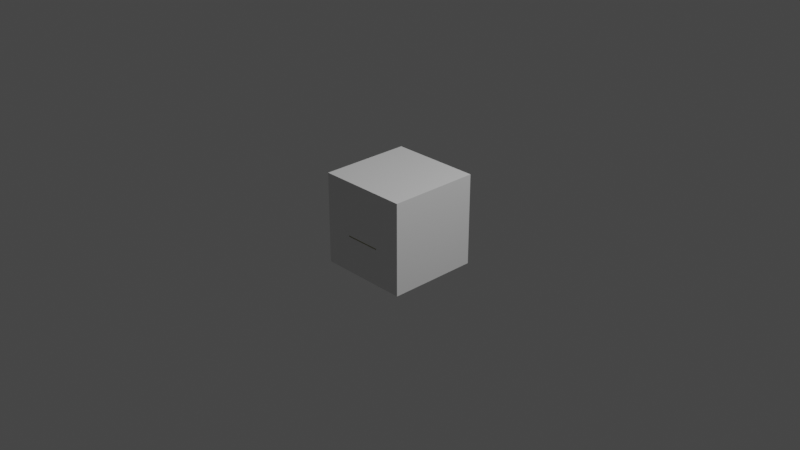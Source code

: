 # Source: printer.blend  (saved by Blender 3.4.6; exported with 4.5.12 LTS)
import bpy
from mathutils import Matrix  # noqa: F401  (used for matrix-valued properties, if any)

bpy.ops.wm.read_factory_settings(use_empty=True)
scene = bpy.context.scene
scene.name = 'Scene'

# ---- collections
col_collection = bpy.data.collections.new('Collection'); scene.collection.children.link(col_collection)

# ---- materials (node trees are filled in below, after node groups)
mat_body = bpy.data.materials.new('Body')
mat_body.use_transparent_shadow = False
mat_body.diffuse_color = (0.3185, 0.3125, 0.1706, 1.0)
mat_paper = bpy.data.materials.new('Paper')
mat_paper.use_transparent_shadow = False
mat_paper.diffuse_color = (1.0, 1.0, 1.0, 1.0)
mat_panel_background = bpy.data.materials.new('Panel background')
mat_panel_background.use_transparent_shadow = False
mat_panel_background.diffuse_color = (0.3185, 0.3185, 0.3185, 1.0)
mat_slot = bpy.data.materials.new('Slot')
mat_slot.use_transparent_shadow = False
mat_slot.diffuse_color = (0.0, 0.0, 0.0, 1.0)
mat_panel_screen = bpy.data.materials.new('Panel screen')
mat_panel_screen.use_transparent_shadow = False
mat_panel_screen.diffuse_color = (0.04486, 0.3097, 0.5382, 1.0)
mat_panel_button = bpy.data.materials.new('Panel button')
mat_panel_button.use_transparent_shadow = False
mat_panel_button.diffuse_color = (0.6152, 0.007012, 0.0005575, 1.0)
mat_material = bpy.data.materials.new('Material')
mat_material.alpha_threshold = 0.0
mat_material.use_transparent_shadow = False
mat_material.roughness = 0.5
mat_material.line_color = (0.0, 0.0, 0.0, 1.0)

# ---- material node trees
mat_material.use_nodes = True; mat_material.node_tree.nodes.clear()
_N = mat_material.node_tree.nodes; _L = mat_material.node_tree.links
n0 = _N.new('ShaderNodeOutputMaterial'); n0.name = 'Material Output'; n0.location = (300, 300)
n1 = _N.new('ShaderNodeBsdfPrincipled'); n1.name = 'Principled BSDF'; n1.location = (10, 300)
n1.distribution = 'GGX'
n1.subsurface_method = 'RANDOM_WALK_SKIN'
n1.inputs[3].default_value = 1.45
n1.inputs[27].default_value = (0.0, 0.0, 0.0, 1.0)
n1.inputs[28].default_value = 1.0
_L.new(n1.outputs[0], n0.inputs[0])
n0.is_active_output = True

# ---- world
world_world = bpy.data.worlds.new('World'); scene.world = world_world
world_world.use_nodes = True; world_world.node_tree.nodes.clear()
_N = world_world.node_tree.nodes; _L = world_world.node_tree.links
n0 = _N.new('ShaderNodeOutputWorld'); n0.name = 'World Output'; n0.location = (300, 300)
n1 = _N.new('ShaderNodeBackground'); n1.name = 'Background'; n1.location = (10, 300)
n1.inputs[0].default_value = (0.05088, 0.05088, 0.05088, 1.0)
_L.new(n1.outputs[0], n0.inputs[0])
n0.is_active_output = True
world_world.color = (0.05088, 0.05088, 0.05088)
world_world.use_sun_shadow = False
world_world.sun_shadow_jitter_overblur = 0.0

# ---- cameras
cam_camera = bpy.data.cameras.new('Camera')
cam_camera.clip_end = 100.0
cam_camera.ortho_scale = 7.314

# ---- lights
light_light = bpy.data.lights.new('Light', 'POINT')
light_light.transmission_factor = 0.0
light_light.energy = 1000.0
light_light.shadow_soft_size = 0.1
light_light.shadow_maximum_resolution = 0.006
light_light.use_absolute_resolution = True

# ---- meshes
me_cube_001 = bpy.data.meshes.new('Cube.001')
me_cube_001.from_pydata([(-1.0, -1.0, -1.0), (-1.0, -1.0, 1.0), (-1.0, 1.0, -1.0), (-1.0, 1.0, 1.0), (1.0, -1.0, -1.0), (1.0, -1.0, 1.0), (1.0, 1.0, -1.0), (1.0, 1.0, 1.0)], [], [(0, 1, 3, 2), (2, 3, 7, 6), (6, 7, 5, 4), (4, 5, 1, 0), (2, 6, 4, 0), (7, 3, 1, 5)])
_uv = me_cube_001.uv_layers.new(name='UVMap')
_uv.uv.foreach_set('vector', [0.375, 0.0, 0.625, 0.0, 0.625, 0.25, 0.375, 0.25, 0.375, 0.25, 0.625, 0.25, 0.625, 0.5, 0.375, 0.5, 0.375, 0.5, 0.625, 0.5, 0.625, 0.75, 0.375, 0.75, 0.375, 0.75, 0.625, 0.75, 0.625, 1.0, 0.375, 1.0, 0.125, 0.5, 0.375, 0.5, 0.375, 0.75, 0.125, 0.75, 0.625, 0.5, 0.875, 0.5, 0.875, 0.75, 0.625, 0.75])
me_cube_001.materials.append(mat_body)
me_cube_001.update()
me_cube_002 = bpy.data.meshes.new('Cube.002')
me_cube_002.from_pydata([(-1.0, -1.0, -1.0), (-1.0, -1.0, 1.0), (-1.0, 1.0, -1.0), (-1.0, 1.0, 1.0), (1.0, -1.0, -1.0), (1.0, -1.0, 1.0), (1.0, 1.0, -1.0), (1.0, 1.0, 1.0)], [], [(0, 1, 3, 2), (2, 3, 7, 6), (6, 7, 5, 4), (4, 5, 1, 0), (2, 6, 4, 0), (7, 3, 1, 5)])
_uv = me_cube_002.uv_layers.new(name='UVMap')
_uv.uv.foreach_set('vector', [0.375, 0.0, 0.625, 0.0, 0.625, 0.25, 0.375, 0.25, 0.375, 0.25, 0.625, 0.25, 0.625, 0.5, 0.375, 0.5, 0.375, 0.5, 0.625, 0.5, 0.625, 0.75, 0.375, 0.75, 0.375, 0.75, 0.625, 0.75, 0.625, 1.0, 0.375, 1.0, 0.125, 0.5, 0.375, 0.5, 0.375, 0.75, 0.125, 0.75, 0.625, 0.5, 0.875, 0.5, 0.875, 0.75, 0.625, 0.75])
me_cube_002.materials.append(mat_body)
me_cube_002.update()
me_cube_003 = bpy.data.meshes.new('Cube.003')
me_cube_003.from_pydata([(-1.0, -1.0, -1.0), (-1.0, -1.0, 1.0), (-1.0, 1.0, -1.0), (-1.0, 1.0, 1.0), (1.0, -1.0, -1.0), (1.0, -1.0, 1.0), (1.0, 1.0, -1.0), (1.0, 1.0, 1.0)], [], [(0, 1, 3, 2), (2, 3, 7, 6), (6, 7, 5, 4), (4, 5, 1, 0), (2, 6, 4, 0), (7, 3, 1, 5)])
_uv = me_cube_003.uv_layers.new(name='UVMap')
_uv.uv.foreach_set('vector', [0.375, 0.0, 0.625, 0.0, 0.625, 0.25, 0.375, 0.25, 0.375, 0.25, 0.625, 0.25, 0.625, 0.5, 0.375, 0.5, 0.375, 0.5, 0.625, 0.5, 0.625, 0.75, 0.375, 0.75, 0.375, 0.75, 0.625, 0.75, 0.625, 1.0, 0.375, 1.0, 0.125, 0.5, 0.375, 0.5, 0.375, 0.75, 0.125, 0.75, 0.625, 0.5, 0.875, 0.5, 0.875, 0.75, 0.625, 0.75])
me_cube_003.materials.append(mat_body)
me_cube_003.update()
me_cube_004 = bpy.data.meshes.new('Cube.004')
me_cube_004.from_pydata([(-1.0, -1.0, -1.0), (-1.0, -1.0, 1.0), (-1.0, 1.0, -1.0), (-1.0, 1.0, 1.0), (1.0, -1.0, -1.0), (1.0, -1.0, 1.0), (1.0, 1.0, -1.0), (1.0, 1.0, 1.0)], [], [(0, 1, 3, 2), (2, 3, 7, 6), (6, 7, 5, 4), (4, 5, 1, 0), (2, 6, 4, 0), (7, 3, 1, 5)])
_uv = me_cube_004.uv_layers.new(name='UVMap')
_uv.uv.foreach_set('vector', [0.375, 0.0, 0.625, 0.0, 0.625, 0.25, 0.375, 0.25, 0.375, 0.25, 0.625, 0.25, 0.625, 0.5, 0.375, 0.5, 0.375, 0.5, 0.625, 0.5, 0.625, 0.75, 0.375, 0.75, 0.375, 0.75, 0.625, 0.75, 0.625, 1.0, 0.375, 1.0, 0.125, 0.5, 0.375, 0.5, 0.375, 0.75, 0.125, 0.75, 0.625, 0.5, 0.875, 0.5, 0.875, 0.75, 0.625, 0.75])
me_cube_004.materials.append(mat_paper)
me_cube_004.update()
me_cube_005 = bpy.data.meshes.new('Cube.005')
me_cube_005.from_pydata([(-1.0, -1.0, -1.0), (-1.0, -1.0, 1.0), (-1.0, 1.0, -1.0), (-1.0, 1.0, 1.0), (1.0, -1.0, -1.0), (1.0, -1.0, 1.0), (1.0, 1.0, -1.0), (1.0, 1.0, 1.0)], [], [(0, 1, 3, 2), (2, 3, 7, 6), (6, 7, 5, 4), (4, 5, 1, 0), (2, 6, 4, 0), (7, 3, 1, 5)])
_uv = me_cube_005.uv_layers.new(name='UVMap')
_uv.uv.foreach_set('vector', [0.375, 0.0, 0.625, 0.0, 0.625, 0.25, 0.375, 0.25, 0.375, 0.25, 0.625, 0.25, 0.625, 0.5, 0.375, 0.5, 0.375, 0.5, 0.625, 0.5, 0.625, 0.75, 0.375, 0.75, 0.375, 0.75, 0.625, 0.75, 0.625, 1.0, 0.375, 1.0, 0.125, 0.5, 0.375, 0.5, 0.375, 0.75, 0.125, 0.75, 0.625, 0.5, 0.875, 0.5, 0.875, 0.75, 0.625, 0.75])
me_cube_005.materials.append(mat_panel_background)
me_cube_005.update()
me_cube_006 = bpy.data.meshes.new('Cube.006')
me_cube_006.from_pydata([(-1.0, -1.0, -1.0), (-1.0, -1.0, 1.0), (-1.0, 1.0, -1.0), (-1.0, 1.0, 1.0), (1.0, -1.0, -1.0), (1.0, -1.0, 1.0), (1.0, 1.0, -1.0), (1.0, 1.0, 1.0)], [], [(0, 1, 3, 2), (2, 3, 7, 6), (6, 7, 5, 4), (4, 5, 1, 0), (2, 6, 4, 0), (7, 3, 1, 5)])
_uv = me_cube_006.uv_layers.new(name='UVMap')
_uv.uv.foreach_set('vector', [0.375, 0.0, 0.625, 0.0, 0.625, 0.25, 0.375, 0.25, 0.375, 0.25, 0.625, 0.25, 0.625, 0.5, 0.375, 0.5, 0.375, 0.5, 0.625, 0.5, 0.625, 0.75, 0.375, 0.75, 0.375, 0.75, 0.625, 0.75, 0.625, 1.0, 0.375, 1.0, 0.125, 0.5, 0.375, 0.5, 0.375, 0.75, 0.125, 0.75, 0.625, 0.5, 0.875, 0.5, 0.875, 0.75, 0.625, 0.75])
me_cube_006.materials.append(mat_slot)
me_cube_006.update()
me_cube_007 = bpy.data.meshes.new('Cube.007')
me_cube_007.from_pydata([(-1.0, -1.0, -1.0), (-1.0, -1.0, 1.0), (-1.0, 1.0, -1.0), (-1.0, 1.0, 1.0), (1.0, -1.0, -1.0), (1.0, -1.0, 1.0), (1.0, 1.0, -1.0), (1.0, 1.0, 1.0)], [], [(0, 1, 3, 2), (2, 3, 7, 6), (6, 7, 5, 4), (4, 5, 1, 0), (2, 6, 4, 0), (7, 3, 1, 5)])
_uv = me_cube_007.uv_layers.new(name='UVMap')
_uv.uv.foreach_set('vector', [0.375, 0.0, 0.625, 0.0, 0.625, 0.25, 0.375, 0.25, 0.375, 0.25, 0.625, 0.25, 0.625, 0.5, 0.375, 0.5, 0.375, 0.5, 0.625, 0.5, 0.625, 0.75, 0.375, 0.75, 0.375, 0.75, 0.625, 0.75, 0.625, 1.0, 0.375, 1.0, 0.125, 0.5, 0.375, 0.5, 0.375, 0.75, 0.125, 0.75, 0.625, 0.5, 0.875, 0.5, 0.875, 0.75, 0.625, 0.75])
me_cube_007.materials.append(mat_panel_screen)
me_cube_007.update()
me_cube_008 = bpy.data.meshes.new('Cube.008')
me_cube_008.from_pydata([(-1.0, -1.0, -1.0), (-1.0, -1.0, 1.0), (-1.0, 1.0, -1.0), (-1.0, 1.0, 1.0), (1.0, -1.0, -1.0), (1.0, -1.0, 1.0), (1.0, 1.0, -1.0), (1.0, 1.0, 1.0)], [], [(0, 1, 3, 2), (2, 3, 7, 6), (6, 7, 5, 4), (4, 5, 1, 0), (2, 6, 4, 0), (7, 3, 1, 5)])
_uv = me_cube_008.uv_layers.new(name='UVMap')
_uv.uv.foreach_set('vector', [0.375, 0.0, 0.625, 0.0, 0.625, 0.25, 0.375, 0.25, 0.375, 0.25, 0.625, 0.25, 0.625, 0.5, 0.375, 0.5, 0.375, 0.5, 0.625, 0.5, 0.625, 0.75, 0.375, 0.75, 0.375, 0.75, 0.625, 0.75, 0.625, 1.0, 0.375, 1.0, 0.125, 0.5, 0.375, 0.5, 0.375, 0.75, 0.125, 0.75, 0.625, 0.5, 0.875, 0.5, 0.875, 0.75, 0.625, 0.75])
me_cube_008.materials.append(mat_panel_button)
me_cube_008.update()
me_cube_009 = bpy.data.meshes.new('Cube.009')
me_cube_009.from_pydata([(-1.0, -1.0, -1.0), (-1.0, -1.0, 1.0), (-1.0, 1.0, -1.0), (-1.0, 1.0, 1.0), (1.0, -1.0, -1.0), (1.0, -1.0, 1.0), (1.0, 1.0, -1.0), (1.0, 1.0, 1.0)], [], [(0, 1, 3, 2), (2, 3, 7, 6), (6, 7, 5, 4), (4, 5, 1, 0), (2, 6, 4, 0), (7, 3, 1, 5)])
_uv = me_cube_009.uv_layers.new(name='UVMap')
_uv.uv.foreach_set('vector', [0.375, 0.0, 0.625, 0.0, 0.625, 0.25, 0.375, 0.25, 0.375, 0.25, 0.625, 0.25, 0.625, 0.5, 0.375, 0.5, 0.375, 0.5, 0.625, 0.5, 0.625, 0.75, 0.375, 0.75, 0.375, 0.75, 0.625, 0.75, 0.625, 1.0, 0.375, 1.0, 0.125, 0.5, 0.375, 0.5, 0.375, 0.75, 0.125, 0.75, 0.625, 0.5, 0.875, 0.5, 0.875, 0.75, 0.625, 0.75])
me_cube_009.materials.append(mat_panel_button)
me_cube_009.update()
me_cube_010 = bpy.data.meshes.new('Cube.010')
me_cube_010.from_pydata([(-1.0, -1.0, -1.0), (-1.0, -1.0, 1.0), (-1.0, 1.0, -1.0), (-1.0, 1.0, 1.0), (1.0, -1.0, -1.0), (1.0, -1.0, 1.0), (1.0, 1.0, -1.0), (1.0, 1.0, 1.0)], [], [(0, 1, 3, 2), (2, 3, 7, 6), (6, 7, 5, 4), (4, 5, 1, 0), (2, 6, 4, 0), (7, 3, 1, 5)])
_uv = me_cube_010.uv_layers.new(name='UVMap')
_uv.uv.foreach_set('vector', [0.375, 0.0, 0.625, 0.0, 0.625, 0.25, 0.375, 0.25, 0.375, 0.25, 0.625, 0.25, 0.625, 0.5, 0.375, 0.5, 0.375, 0.5, 0.625, 0.5, 0.625, 0.75, 0.375, 0.75, 0.375, 0.75, 0.625, 0.75, 0.625, 1.0, 0.375, 1.0, 0.125, 0.5, 0.375, 0.5, 0.375, 0.75, 0.125, 0.75, 0.625, 0.5, 0.875, 0.5, 0.875, 0.75, 0.625, 0.75])
me_cube_010.materials.append(mat_panel_button)
me_cube_010.update()
me_cube_011 = bpy.data.meshes.new('Cube.011')
me_cube_011.from_pydata([(-1.0, -1.0, -1.0), (-1.0, -1.0, 1.0), (-1.0, 1.0, -1.0), (-1.0, 1.0, 1.0), (1.0, -1.0, -1.0), (1.0, -1.0, 1.0), (1.0, 1.0, -1.0), (1.0, 1.0, 1.0)], [], [(0, 1, 3, 2), (2, 3, 7, 6), (6, 7, 5, 4), (4, 5, 1, 0), (2, 6, 4, 0), (7, 3, 1, 5)])
_uv = me_cube_011.uv_layers.new(name='UVMap')
_uv.uv.foreach_set('vector', [0.375, 0.0, 0.625, 0.0, 0.625, 0.25, 0.375, 0.25, 0.375, 0.25, 0.625, 0.25, 0.625, 0.5, 0.375, 0.5, 0.375, 0.5, 0.625, 0.5, 0.625, 0.75, 0.375, 0.75, 0.375, 0.75, 0.625, 0.75, 0.625, 1.0, 0.375, 1.0, 0.125, 0.5, 0.375, 0.5, 0.375, 0.75, 0.125, 0.75, 0.625, 0.5, 0.875, 0.5, 0.875, 0.75, 0.625, 0.75])
me_cube_011.materials.append(mat_panel_button)
me_cube_011.update()
me_cube_012 = bpy.data.meshes.new('Cube.012')
me_cube_012.from_pydata([(-1.0, -1.0, -1.0), (-1.0, -1.0, 1.0), (-1.0, 1.0, -1.0), (-1.0, 1.0, 1.0), (1.0, -1.0, -1.0), (1.0, -1.0, 1.0), (1.0, 1.0, -1.0), (1.0, 1.0, 1.0)], [], [(0, 1, 3, 2), (2, 3, 7, 6), (6, 7, 5, 4), (4, 5, 1, 0), (2, 6, 4, 0), (7, 3, 1, 5)])
_uv = me_cube_012.uv_layers.new(name='UVMap')
_uv.uv.foreach_set('vector', [0.375, 0.0, 0.625, 0.0, 0.625, 0.25, 0.375, 0.25, 0.375, 0.25, 0.625, 0.25, 0.625, 0.5, 0.375, 0.5, 0.375, 0.5, 0.625, 0.5, 0.625, 0.75, 0.375, 0.75, 0.375, 0.75, 0.625, 0.75, 0.625, 1.0, 0.375, 1.0, 0.125, 0.5, 0.375, 0.5, 0.375, 0.75, 0.125, 0.75, 0.625, 0.5, 0.875, 0.5, 0.875, 0.75, 0.625, 0.75])
me_cube_012.materials.append(mat_panel_button)
me_cube_012.update()
me_cube_013 = bpy.data.meshes.new('Cube.013')
me_cube_013.from_pydata([(-1.0, -1.0, -1.0), (-1.0, -1.0, 1.0), (-1.0, 1.0, -1.0), (-1.0, 1.0, 1.0), (1.0, -1.0, -1.0), (1.0, -1.0, 1.0), (1.0, 1.0, -1.0), (1.0, 1.0, 1.0)], [], [(0, 1, 3, 2), (2, 3, 7, 6), (6, 7, 5, 4), (4, 5, 1, 0), (2, 6, 4, 0), (7, 3, 1, 5)])
_uv = me_cube_013.uv_layers.new(name='UVMap')
_uv.uv.foreach_set('vector', [0.375, 0.0, 0.625, 0.0, 0.625, 0.25, 0.375, 0.25, 0.375, 0.25, 0.625, 0.25, 0.625, 0.5, 0.375, 0.5, 0.375, 0.5, 0.625, 0.5, 0.625, 0.75, 0.375, 0.75, 0.375, 0.75, 0.625, 0.75, 0.625, 1.0, 0.375, 1.0, 0.125, 0.5, 0.375, 0.5, 0.375, 0.75, 0.125, 0.75, 0.625, 0.5, 0.875, 0.5, 0.875, 0.75, 0.625, 0.75])
me_cube_013.materials.append(mat_panel_button)
me_cube_013.update()
me_cube = bpy.data.meshes.new('Cube')
me_cube.from_pydata([(1.0, 1.0, 1.0), (1.0, 1.0, -1.0), (1.0, -1.0, 1.0), (1.0, -1.0, -1.0), (-1.0, 1.0, 1.0), (-1.0, 1.0, -1.0), (-1.0, -1.0, 1.0), (-1.0, -1.0, -1.0)], [], [(0, 4, 6, 2), (3, 2, 6, 7), (7, 6, 4, 5), (5, 1, 3, 7), (1, 0, 2, 3), (5, 4, 0, 1)])
_uv = me_cube.uv_layers.new(name='UVMap')
_uv.uv.foreach_set('vector', [0.625, 0.5, 0.875, 0.5, 0.875, 0.75, 0.625, 0.75, 0.375, 0.75, 0.625, 0.75, 0.625, 1.0, 0.375, 1.0, 0.375, 0.0, 0.625, 0.0, 0.625, 0.25, 0.375, 0.25, 0.125, 0.5, 0.375, 0.5, 0.375, 0.75, 0.125, 0.75, 0.375, 0.5, 0.625, 0.5, 0.625, 0.75, 0.375, 0.75, 0.375, 0.25, 0.625, 0.25, 0.625, 0.5, 0.375, 0.5])
me_cube.materials.append(mat_material)
me_cube.use_mirror_vertex_groups = False
me_cube.update()

# ---- objects
ob_body = bpy.data.objects.new('Body', me_cube_001)
ob_input_tray = bpy.data.objects.new('Input tray', me_cube_002)
ob_output_tray = bpy.data.objects.new('Output tray', me_cube_003)
ob_input_paper = bpy.data.objects.new('Input paper', me_cube_004)
ob_control_panel = bpy.data.objects.new('Control panel', me_cube_005)
ob_output_slot = bpy.data.objects.new('Output slot', me_cube_006)
ob_control_panel_screen = bpy.data.objects.new('Control panel screen', me_cube_007)
ob_control_panel_button = bpy.data.objects.new('Control panel button', me_cube_008)
ob_control_panel_button_001 = bpy.data.objects.new('Control panel button.001', me_cube_009)
ob_control_panel_button_002 = bpy.data.objects.new('Control panel button.002', me_cube_010)
ob_control_panel_button_003 = bpy.data.objects.new('Control panel button.003', me_cube_011)
ob_control_panel_button_004 = bpy.data.objects.new('Control panel button.004', me_cube_012)
ob_control_panel_button_005 = bpy.data.objects.new('Control panel button.005', me_cube_013)
ob_cube = bpy.data.objects.new('Cube', me_cube)
ob_light = bpy.data.objects.new('Light', light_light)
ob_camera = bpy.data.objects.new('Camera', cam_camera)

# ---- transforms, parenting, visibility, modifiers, constraints
ob_body.location = (0.0, 0.0, 0.0)
ob_body.scale = (0.3, 0.25, 0.3)
_m = ob_body.modifiers.new('Bevel', 'BEVEL')
_m.segments = 12
ob_input_tray.location = (0.0, 0.35, 0.2002)
ob_input_tray.rotation_euler = (-0.7854, 0.0, 0.0)
ob_input_tray.scale = (0.2, 0.01, 0.2)
ob_output_tray.location = (0.0, -0.3, -0.09975)
ob_output_tray.rotation_euler = (1.571, 0.0, 0.0)
ob_output_tray.scale = (0.2, 0.01, 0.2)
ob_input_paper.location = (0.0, 0.345, 0.2102)
ob_input_paper.rotation_euler = (-0.7854, 0.0, 0.0)
ob_input_paper.scale = (0.15, 0.01, 0.15)
ob_control_panel.location = (0.0, -0.25, 0.125)
ob_control_panel.scale = (0.2, 0.01, 0.075)
ob_output_slot.location = (0.0, -0.25, -0.04975)
ob_output_slot.scale = (0.2, 0.01, 0.025)
ob_control_panel_screen.location = (-0.0875, -0.275, 0.125)
ob_control_panel_screen.scale = (0.075, 0.01, 0.05)
ob_control_panel_button.location = (0.15, -0.275, 0.1525)
ob_control_panel_button.scale = (0.02, 0.01, 0.02)
ob_control_panel_button_001.location = (0.0375, -0.275, 0.1525)
ob_control_panel_button_001.scale = (0.02, 0.01, 0.02)
ob_control_panel_button_002.location = (0.0375, -0.275, 0.0975)
ob_control_panel_button_002.scale = (0.02, 0.01, 0.02)
ob_control_panel_button_003.location = (0.15, -0.275, 0.0975)
ob_control_panel_button_003.scale = (0.02, 0.01, 0.02)
ob_control_panel_button_004.location = (0.09375, -0.275, 0.0975)
ob_control_panel_button_004.scale = (0.02, 0.01, 0.02)
ob_control_panel_button_005.location = (0.09375, -0.275, 0.1525)
ob_control_panel_button_005.scale = (0.02, 0.01, 0.02)
ob_cube.location = (0.0, 0.0, 0.0)
ob_cube.scale = (0.5, 0.5, 0.5)
ob_cube.lock_rotations_4d = False
ob_cube.empty_display_type = 'ARROWS'
ob_cube.lineart.crease_threshold = 0.0
ob_light.location = (4.076, 1.005, 5.904)
ob_light.rotation_euler = (0.6503, 0.05522, 1.866)
ob_light.lock_rotations_4d = False
ob_light.empty_display_type = 'ARROWS'
ob_light.color = (0.0, 0.0, 0.0, 0.0)
ob_light.lineart.crease_threshold = 0.0
ob_camera.location = (7.359, -6.926, 4.958)
ob_camera.rotation_euler = (1.109, 0.0, 0.8149)
ob_camera.lock_rotations_4d = False
ob_camera.empty_display_type = 'ARROWS'
ob_camera.color = (0.0, 0.0, 0.0, 0.0)
ob_camera.display_type = 'WIRE'
ob_camera.lineart.crease_threshold = 0.0

# ---- collection membership
scene.collection.objects.link(ob_body)
scene.collection.objects.link(ob_input_tray)
scene.collection.objects.link(ob_output_tray)
scene.collection.objects.link(ob_input_paper)
scene.collection.objects.link(ob_control_panel)
scene.collection.objects.link(ob_output_slot)
scene.collection.objects.link(ob_control_panel_screen)
scene.collection.objects.link(ob_control_panel_button)
scene.collection.objects.link(ob_control_panel_button_001)
scene.collection.objects.link(ob_control_panel_button_002)
scene.collection.objects.link(ob_control_panel_button_003)
scene.collection.objects.link(ob_control_panel_button_004)
scene.collection.objects.link(ob_control_panel_button_005)
col_collection.objects.link(ob_cube)
col_collection.objects.link(ob_light)
col_collection.objects.link(ob_camera)

# ---- scene / render settings (as saved in the file)
scene.camera = ob_camera
scene.frame_start = 1; scene.frame_end = 250; scene.frame_set(1)
scene.render.engine = 'BLENDER_EEVEE_NEXT'
scene.cycles.sampling_pattern = 'TABULATED_SOBOL'
scene.cycles.use_light_tree = False
scene.view_settings.view_transform = 'Filmic'
bpy.context.view_layer.update()
